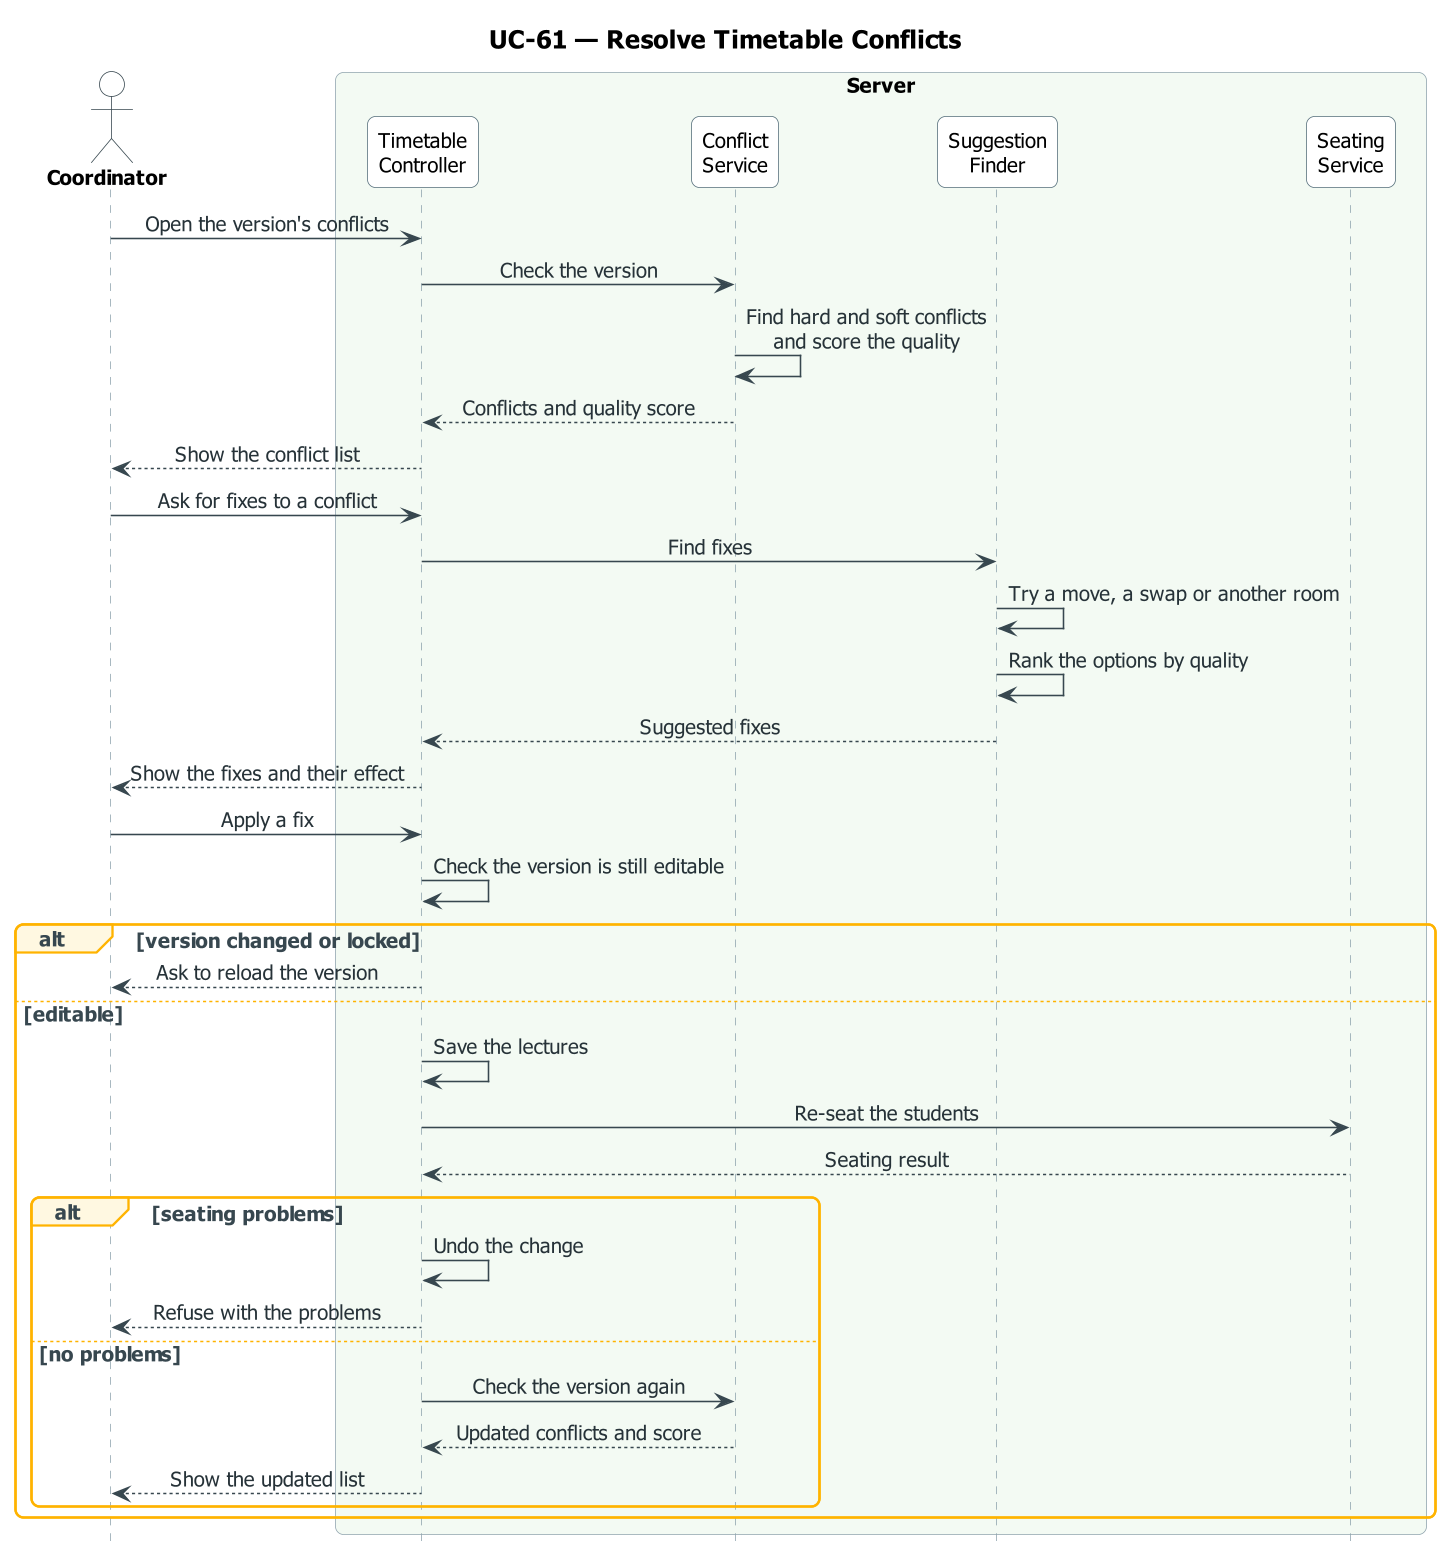

The diagram above was rendered by PlantUML. Its source (embedded in the PNG):
@startuml UC-61_schedule_conflicts
skinparam dpi 150
' ===== النمط الموحّد (مثل مخططات النشاط) =====
skinparam defaultFontName Tahoma
skinparam defaultFontSize 13
skinparam shadowing false
skinparam roundcorner 10
skinparam ArrowColor #37474F
skinparam ArrowFontColor #263238
skinparam TitleFontSize 16
skinparam TitleFontStyle bold
skinparam ParticipantBackgroundColor #FFFFFF
skinparam ParticipantBorderColor #546E7A
skinparam ParticipantFontSize 13
skinparam ActorBackgroundColor #FFFFFF
skinparam ActorBorderColor #37474F
skinparam ActorFontSize 13
skinparam ActorFontStyle bold
skinparam SequenceLifeLineBorderColor #90A4AE
skinparam SequenceBoxBorderColor #90A4AE
skinparam SequenceBoxFontSize 14
skinparam SequenceBoxFontStyle bold
skinparam SequenceGroupBorderColor #FFB300
skinparam SequenceGroupBackgroundColor #FFF8E1
skinparam SequenceGroupFontColor #37474F
skinparam SequenceGroupHeaderFontColor #37474F
skinparam sequenceMessageAlign center
skinparam ParticipantPadding 16
skinparam BoxPadding 12
hide footbox
' ===== المخطط =====
title UC-61 — Resolve Timetable Conflicts

actor "Coordinator" as U
box "Server" #F3FAF3
  participant "Timetable\nController" as TC
  participant "Conflict\nService" as CS
  participant "Suggestion\nFinder" as SF
  participant "Seating\nService" as SS
end box

U -> TC : Open the version's conflicts
TC -> CS : Check the version
CS -> CS : Find hard and soft conflicts\nand score the quality
CS --> TC : Conflicts and quality score
TC --> U : Show the conflict list
U -> TC : Ask for fixes to a conflict
TC -> SF : Find fixes
SF -> SF : Try a move, a swap or another room
SF -> SF : Rank the options by quality
SF --> TC : Suggested fixes
TC --> U : Show the fixes and their effect
U -> TC : Apply a fix
TC -> TC : Check the version is still editable
alt version changed or locked
  TC --> U : Ask to reload the version
else editable
  TC -> TC : Save the lectures
  TC -> SS : Re-seat the students
  SS --> TC : Seating result
  alt seating problems
    TC -> TC : Undo the change
    TC --> U : Refuse with the problems
  else no problems
    TC -> CS : Check the version again
    CS --> TC : Updated conflicts and score
    TC --> U : Show the updated list
  end
end
@enduml